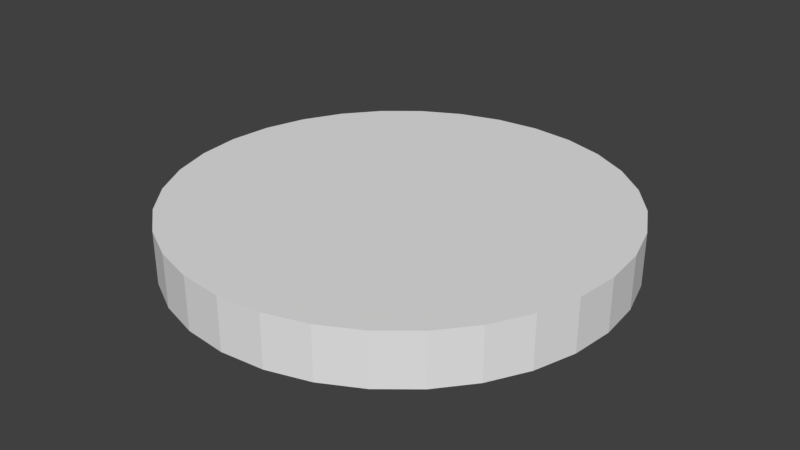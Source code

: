 # Source: circle.blend  (saved by Blender 2.77.0; exported with 4.5.12 LTS)
import bpy
from mathutils import Matrix  # noqa: F401  (used for matrix-valued properties, if any)

bpy.ops.wm.read_factory_settings(use_empty=True)
scene = bpy.context.scene
scene.name = 'Scene'

# ---- collections
col_collection_1 = bpy.data.collections.new('Collection 1'); scene.collection.children.link(col_collection_1)

# ---- world
world_world = bpy.data.worlds.new('World'); scene.world = world_world
world_world.color = (0.05088, 0.05088, 0.05088)
world_world.use_sun_shadow = False
world_world.sun_shadow_jitter_overblur = 0.0
world_world.cycles.sampling_method = 'MANUAL'

# ---- meshes
me_cylinder = bpy.data.meshes.new('Cylinder')
me_cylinder.from_pydata([(0.0, 1.0, -1.0), (0.0, 1.0, 1.0), (0.1951, 0.9808, -1.0), (0.1951, 0.9808, 1.0), (0.3827, 0.9239, -1.0), (0.3827, 0.9239, 1.0), (0.5556, 0.8315, -1.0), (0.5556, 0.8315, 1.0), (0.7071, 0.7071, -1.0), (0.7071, 0.7071, 1.0), (0.8315, 0.5556, -1.0), (0.8315, 0.5556, 1.0), (0.9239, 0.3827, -1.0), (0.9239, 0.3827, 1.0), (0.9808, 0.1951, -1.0), (0.9808, 0.1951, 1.0), (1.0, 7.55e-08, -1.0), (1.0, 7.55e-08, 1.0), (0.9808, -0.1951, -1.0), (0.9808, -0.1951, 1.0), (0.9239, -0.3827, -1.0), (0.9239, -0.3827, 1.0), (0.8315, -0.5556, -1.0), (0.8315, -0.5556, 1.0), (0.7071, -0.7071, -1.0), (0.7071, -0.7071, 1.0), (0.5556, -0.8315, -1.0), (0.5556, -0.8315, 1.0), (0.3827, -0.9239, -1.0), (0.3827, -0.9239, 1.0), (0.1951, -0.9808, -1.0), (0.1951, -0.9808, 1.0), (-3.258e-07, -1.0, -1.0), (-3.258e-07, -1.0, 1.0), (-0.1951, -0.9808, -1.0), (-0.1951, -0.9808, 1.0), (-0.3827, -0.9239, -1.0), (-0.3827, -0.9239, 1.0), (-0.5556, -0.8315, -1.0), (-0.5556, -0.8315, 1.0), (-0.7071, -0.7071, -1.0), (-0.7071, -0.7071, 1.0), (-0.8315, -0.5556, -1.0), (-0.8315, -0.5556, 1.0), (-0.9239, -0.3827, -1.0), (-0.9239, -0.3827, 1.0), (-0.9808, -0.1951, -1.0), (-0.9808, -0.1951, 1.0), (-1.0, 9.656e-07, -1.0), (-1.0, 9.656e-07, 1.0), (-0.9808, 0.1951, -1.0), (-0.9808, 0.1951, 1.0), (-0.9239, 0.3827, -1.0), (-0.9239, 0.3827, 1.0), (-0.8315, 0.5556, -1.0), (-0.8315, 0.5556, 1.0), (-0.7071, 0.7071, -1.0), (-0.7071, 0.7071, 1.0), (-0.5556, 0.8315, -1.0), (-0.5556, 0.8315, 1.0), (-0.3827, 0.9239, -1.0), (-0.3827, 0.9239, 1.0), (-0.1951, 0.9808, -1.0), (-0.1951, 0.9808, 1.0)], [], [(0, 1, 3, 2), (2, 3, 5, 4), (4, 5, 7, 6), (6, 7, 9, 8), (8, 9, 11, 10), (10, 11, 13, 12), (12, 13, 15, 14), (14, 15, 17, 16), (16, 17, 19, 18), (18, 19, 21, 20), (20, 21, 23, 22), (22, 23, 25, 24), (24, 25, 27, 26), (26, 27, 29, 28), (28, 29, 31, 30), (30, 31, 33, 32), (32, 33, 35, 34), (34, 35, 37, 36), (36, 37, 39, 38), (38, 39, 41, 40), (40, 41, 43, 42), (42, 43, 45, 44), (44, 45, 47, 46), (46, 47, 49, 48), (48, 49, 51, 50), (50, 51, 53, 52), (52, 53, 55, 54), (54, 55, 57, 56), (56, 57, 59, 58), (58, 59, 61, 60), (3, 1, 63, 61, 59, 57, 55, 53, 51, 49, 47, 45, 43, 41, 39, 37, 35, 33, 31, 29, 27, 25, 23, 21, 19, 17, 15, 13, 11, 9, 7, 5), (60, 61, 63, 62), (62, 63, 1, 0), (0, 2, 4, 6, 8, 10, 12, 14, 16, 18, 20, 22, 24, 26, 28, 30, 32, 34, 36, 38, 40, 42, 44, 46, 48, 50, 52, 54, 56, 58, 60, 62)])
me_cylinder.use_remesh_preserve_volume = False
me_cylinder.use_remesh_preserve_attributes = False
me_cylinder.use_mirror_vertex_groups = False
me_cylinder.update()

# ---- objects
ob_cylinder = bpy.data.objects.new('Cylinder', me_cylinder)

# ---- transforms, parenting, visibility, modifiers, constraints
ob_cylinder.location = (0.0, 0.0, 0.0)
ob_cylinder.scale = (1.0, 1.0, 0.1175)
ob_cylinder.lineart.crease_threshold = 0.0

# ---- collection membership
col_collection_1.objects.link(ob_cylinder)

# ---- scene / render settings (as saved in the file)
scene.frame_start = 1; scene.frame_end = 250; scene.frame_set(1)
scene.render.engine = 'BLENDER_EEVEE_NEXT'
scene.render.resolution_percentage = 50
scene.render.dither_intensity = 0.0
scene.cycles.use_denoising = False
scene.cycles.samples = 128
scene.cycles.sampling_pattern = 'TABULATED_SOBOL'
scene.cycles.light_sampling_threshold = 0.0
scene.cycles.use_adaptive_sampling = False
scene.cycles.use_light_tree = False
scene.cycles.blur_glossy = 0.0
scene.cycles.sample_clamp_indirect = 0.0
scene.view_settings.view_transform = 'Standard'
bpy.context.view_layer.update()

# ---- added for rendering (the .blend has no active camera and no usable light): camera, sun
cam_auto = bpy.data.cameras.new('AutoCamera')
cam_auto.lens = 50.0
cam_auto.sensor_width = 36.0
cam_auto.clip_end = 1000.0
ob_auto_camera = bpy.data.objects.new('AutoCamera', cam_auto)
scene.collection.objects.link(ob_auto_camera)
ob_auto_camera.location = (2.62594, -3.15113, 2.10076)
ob_auto_camera.rotation_euler = (1.09748, -7.21219e-08, 0.694738)
scene.camera = ob_auto_camera
light_auto_sun = bpy.data.lights.new('AutoSun', 'SUN')
light_auto_sun.energy = 3.0
light_auto_sun.angle = 0.0523599
ob_auto_sun = bpy.data.objects.new('AutoSun', light_auto_sun)
scene.collection.objects.link(ob_auto_sun)
ob_auto_sun.rotation_euler = (0.872665, 0.174533, 0.523599)
bpy.context.view_layer.update()
